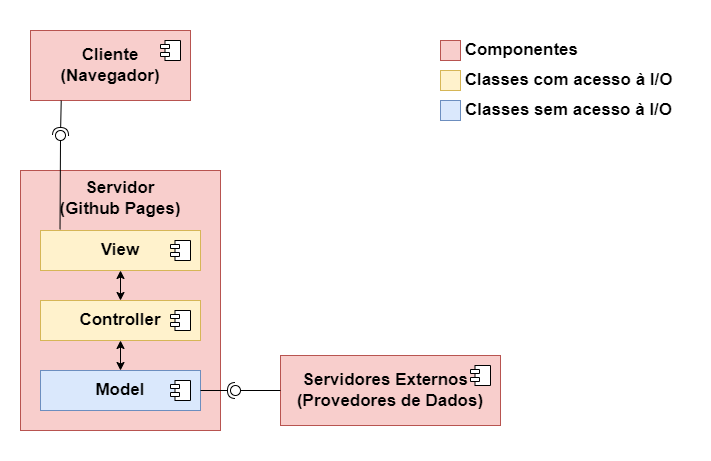

The diagram above was exported from draw.io. Its source (the exported page's mxGraphModel, read from the mxfile embedded in the PNG):
<mxGraphModel dx="868" dy="482" grid="1" gridSize="10" guides="1" tooltips="1" connect="1" arrows="1" fold="1" page="1" pageScale="1" pageWidth="827" pageHeight="1169" math="0" shadow="0">
  <root>
    <mxCell id="0" />
    <mxCell id="1" parent="0" />
    <mxCell id="CMlgTQ8kBfoesFrWc_gF-10" value="" style="rounded=0;whiteSpace=wrap;html=1;strokeColor=none;" vertex="1" parent="1">
      <mxGeometry x="160" y="30" width="710" height="460" as="geometry" />
    </mxCell>
    <mxCell id="BZJXyMhaExWq48U74nLR-2" value="&lt;b style=&quot;font-size: 17px&quot;&gt;Cliente&lt;br&gt;(Navegador)&lt;/b&gt;" style="rounded=0;whiteSpace=wrap;html=1;fillColor=#f8cecc;strokeColor=#b85450;" parent="1" vertex="1">
      <mxGeometry x="190" y="60" width="160" height="70" as="geometry" />
    </mxCell>
    <mxCell id="BZJXyMhaExWq48U74nLR-1" value="" style="shape=module;align=left;spacingLeft=20;align=center;verticalAlign=top;jettyWidth=9;jettyHeight=4;" parent="1" vertex="1">
      <mxGeometry x="320" y="70" width="20" height="20" as="geometry" />
    </mxCell>
    <mxCell id="BZJXyMhaExWq48U74nLR-3" value="&lt;span style=&quot;font-size: 17px&quot;&gt;&lt;b&gt;Servidor&lt;br&gt;(Github Pages)&lt;br&gt;&lt;br&gt;&lt;br&gt;&lt;br&gt;&lt;br&gt;&lt;br&gt;&lt;br&gt;&lt;br&gt;&lt;br&gt;&lt;br&gt;&lt;br&gt;&lt;/b&gt;&lt;/span&gt;" style="rounded=0;whiteSpace=wrap;html=1;fillColor=#f8cecc;strokeColor=#b85450;" parent="1" vertex="1">
      <mxGeometry x="180" y="200" width="200" height="260" as="geometry" />
    </mxCell>
    <mxCell id="BZJXyMhaExWq48U74nLR-5" value="&lt;span style=&quot;font-size: 17px&quot;&gt;&lt;b&gt;View&lt;/b&gt;&lt;/span&gt;" style="rounded=0;whiteSpace=wrap;html=1;fillColor=#fff2cc;strokeColor=#d6b656;" parent="1" vertex="1">
      <mxGeometry x="200" y="260" width="160" height="40" as="geometry" />
    </mxCell>
    <mxCell id="BZJXyMhaExWq48U74nLR-6" value="" style="shape=module;align=left;spacingLeft=20;align=center;verticalAlign=top;jettyWidth=9;jettyHeight=4;" parent="1" vertex="1">
      <mxGeometry x="330" y="270" width="20" height="20" as="geometry" />
    </mxCell>
    <mxCell id="BZJXyMhaExWq48U74nLR-7" value="&lt;span style=&quot;font-size: 17px&quot;&gt;&lt;b&gt;Controller&lt;/b&gt;&lt;/span&gt;" style="rounded=0;whiteSpace=wrap;html=1;fillColor=#fff2cc;strokeColor=#d6b656;" parent="1" vertex="1">
      <mxGeometry x="200" y="330" width="160" height="40" as="geometry" />
    </mxCell>
    <mxCell id="BZJXyMhaExWq48U74nLR-8" value="" style="shape=module;align=left;spacingLeft=20;align=center;verticalAlign=top;jettyWidth=9;jettyHeight=4;" parent="1" vertex="1">
      <mxGeometry x="330" y="340" width="20" height="20" as="geometry" />
    </mxCell>
    <mxCell id="BZJXyMhaExWq48U74nLR-12" value="&lt;span style=&quot;font-size: 17px&quot;&gt;&lt;b&gt;Model&lt;/b&gt;&lt;/span&gt;" style="rounded=0;whiteSpace=wrap;html=1;fillColor=#dae8fc;strokeColor=#6c8ebf;" parent="1" vertex="1">
      <mxGeometry x="200" y="400" width="160" height="40" as="geometry" />
    </mxCell>
    <mxCell id="BZJXyMhaExWq48U74nLR-13" value="" style="shape=module;align=left;spacingLeft=20;align=center;verticalAlign=top;jettyWidth=9;jettyHeight=4;" parent="1" vertex="1">
      <mxGeometry x="330" y="410" width="20" height="20" as="geometry" />
    </mxCell>
    <mxCell id="BZJXyMhaExWq48U74nLR-16" value="" style="endArrow=classic;startArrow=classic;html=1;rounded=0;fontSize=17;entryX=0.5;entryY=1;entryDx=0;entryDy=0;exitX=0.5;exitY=0;exitDx=0;exitDy=0;" parent="1" source="BZJXyMhaExWq48U74nLR-12" target="BZJXyMhaExWq48U74nLR-7" edge="1">
      <mxGeometry width="50" height="50" relative="1" as="geometry">
        <mxPoint x="210" y="530" as="sourcePoint" />
        <mxPoint x="260" y="480" as="targetPoint" />
      </mxGeometry>
    </mxCell>
    <mxCell id="BZJXyMhaExWq48U74nLR-17" value="" style="endArrow=classic;startArrow=classic;html=1;rounded=0;fontSize=17;entryX=0.5;entryY=1;entryDx=0;entryDy=0;exitX=0.5;exitY=0;exitDx=0;exitDy=0;" parent="1" source="BZJXyMhaExWq48U74nLR-7" target="BZJXyMhaExWq48U74nLR-5" edge="1">
      <mxGeometry width="50" height="50" relative="1" as="geometry">
        <mxPoint x="290" y="410" as="sourcePoint" />
        <mxPoint x="290" y="370" as="targetPoint" />
      </mxGeometry>
    </mxCell>
    <mxCell id="BZJXyMhaExWq48U74nLR-23" value="" style="rounded=0;orthogonalLoop=1;jettySize=auto;html=1;endArrow=none;endFill=0;sketch=0;sourcePerimeterSpacing=0;targetPerimeterSpacing=0;fontSize=17;exitX=0.122;exitY=-0.029;exitDx=0;exitDy=0;exitPerimeter=0;" parent="1" source="BZJXyMhaExWq48U74nLR-5" target="BZJXyMhaExWq48U74nLR-25" edge="1">
      <mxGeometry relative="1" as="geometry">
        <mxPoint x="200" y="165" as="sourcePoint" />
      </mxGeometry>
    </mxCell>
    <mxCell id="BZJXyMhaExWq48U74nLR-24" value="" style="rounded=0;orthogonalLoop=1;jettySize=auto;html=1;endArrow=halfCircle;endFill=0;entryX=0.5;entryY=0.5;endSize=6;strokeWidth=1;sketch=0;fontSize=17;exitX=0.192;exitY=1;exitDx=0;exitDy=0;exitPerimeter=0;" parent="1" source="BZJXyMhaExWq48U74nLR-2" target="BZJXyMhaExWq48U74nLR-25" edge="1">
      <mxGeometry relative="1" as="geometry">
        <mxPoint x="240" y="165" as="sourcePoint" />
      </mxGeometry>
    </mxCell>
    <mxCell id="BZJXyMhaExWq48U74nLR-25" value="" style="ellipse;whiteSpace=wrap;html=1;align=center;aspect=fixed;resizable=0;points=[];outlineConnect=0;sketch=0;fontSize=17;" parent="1" vertex="1">
      <mxGeometry x="215" y="160" width="10" height="10" as="geometry" />
    </mxCell>
    <mxCell id="BZJXyMhaExWq48U74nLR-26" value="&lt;span style=&quot;font-size: 17px&quot;&gt;&lt;b&gt;Servidores Externos&amp;nbsp;&amp;nbsp;&lt;br&gt;(Provedores de Dados)&lt;br&gt;&lt;/b&gt;&lt;/span&gt;" style="rounded=0;whiteSpace=wrap;html=1;fillColor=#f8cecc;strokeColor=#b85450;" parent="1" vertex="1">
      <mxGeometry x="440" y="385" width="220" height="70" as="geometry" />
    </mxCell>
    <mxCell id="BZJXyMhaExWq48U74nLR-27" value="" style="shape=module;align=left;spacingLeft=20;align=center;verticalAlign=top;jettyWidth=9;jettyHeight=4;" parent="1" vertex="1">
      <mxGeometry x="630" y="395" width="20" height="20" as="geometry" />
    </mxCell>
    <mxCell id="BZJXyMhaExWq48U74nLR-33" value="&amp;nbsp; &amp;nbsp; &amp;nbsp; &amp;nbsp; &amp;nbsp; &amp;nbsp; &amp;nbsp; &amp;nbsp; &amp;nbsp; &amp;nbsp; &amp;nbsp; &amp;nbsp; &amp;nbsp; &amp;nbsp; &amp;nbsp; Componentes" style="html=1;fontSize=17;fillColor=#f8cecc;strokeColor=#b85450;fontStyle=1" parent="1" vertex="1">
      <mxGeometry x="600" y="70" width="20" height="20" as="geometry" />
    </mxCell>
    <mxCell id="BZJXyMhaExWq48U74nLR-34" value="&lt;b&gt;&amp;nbsp; &amp;nbsp; &amp;nbsp; &amp;nbsp; &amp;nbsp; &amp;nbsp; &amp;nbsp; &amp;nbsp; &amp;nbsp; &amp;nbsp; &amp;nbsp; &amp;nbsp; &amp;nbsp; &amp;nbsp; &amp;nbsp; &amp;nbsp; &amp;nbsp; &amp;nbsp; &amp;nbsp; &amp;nbsp; &amp;nbsp; &amp;nbsp; &amp;nbsp; &amp;nbsp; &amp;nbsp; Classes com acesso à I/O&lt;/b&gt;" style="html=1;fontSize=17;fillColor=#fff2cc;strokeColor=#d6b656;" parent="1" vertex="1">
      <mxGeometry x="600" y="100" width="20" height="20" as="geometry" />
    </mxCell>
    <mxCell id="BZJXyMhaExWq48U74nLR-35" value="&lt;b&gt;&amp;nbsp; &amp;nbsp; &amp;nbsp; &amp;nbsp; &amp;nbsp; &amp;nbsp; &amp;nbsp; &amp;nbsp; &amp;nbsp; &amp;nbsp; &amp;nbsp; &amp;nbsp; &amp;nbsp; &amp;nbsp; &amp;nbsp; &amp;nbsp; &amp;nbsp; &amp;nbsp; &amp;nbsp; &amp;nbsp; &amp;nbsp; &amp;nbsp; &amp;nbsp; &amp;nbsp; &amp;nbsp; Classes sem acesso à I/O&lt;/b&gt;" style="html=1;fontSize=17;fillColor=#dae8fc;strokeColor=#6c8ebf;" parent="1" vertex="1">
      <mxGeometry x="600" y="130" width="20" height="20" as="geometry" />
    </mxCell>
    <mxCell id="CMlgTQ8kBfoesFrWc_gF-7" value="" style="rounded=0;orthogonalLoop=1;jettySize=auto;html=1;endArrow=none;endFill=0;sketch=0;sourcePerimeterSpacing=0;targetPerimeterSpacing=0;fontSize=17;exitX=0;exitY=0.5;exitDx=0;exitDy=0;" edge="1" parent="1" target="CMlgTQ8kBfoesFrWc_gF-9" source="BZJXyMhaExWq48U74nLR-26">
      <mxGeometry relative="1" as="geometry">
        <mxPoint x="394.52" y="513.84" as="sourcePoint" />
      </mxGeometry>
    </mxCell>
    <mxCell id="CMlgTQ8kBfoesFrWc_gF-8" value="" style="rounded=0;orthogonalLoop=1;jettySize=auto;html=1;endArrow=halfCircle;endFill=0;entryX=0.5;entryY=0.5;endSize=6;strokeWidth=1;sketch=0;fontSize=17;exitX=1;exitY=0.5;exitDx=0;exitDy=0;" edge="1" parent="1" target="CMlgTQ8kBfoesFrWc_gF-9" source="BZJXyMhaExWq48U74nLR-12">
      <mxGeometry relative="1" as="geometry">
        <mxPoint x="395.72" y="385" as="sourcePoint" />
      </mxGeometry>
    </mxCell>
    <mxCell id="CMlgTQ8kBfoesFrWc_gF-9" value="" style="ellipse;whiteSpace=wrap;html=1;align=center;aspect=fixed;resizable=0;points=[];outlineConnect=0;sketch=0;fontSize=17;" vertex="1" parent="1">
      <mxGeometry x="390" y="415" width="10" height="10" as="geometry" />
    </mxCell>
  </root>
</mxGraphModel>